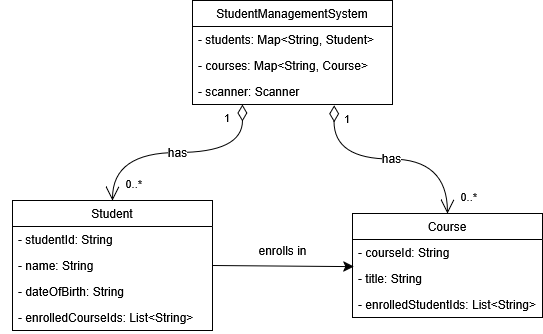

The diagram above was exported from draw.io. Its source (the exported page's mxGraphModel, read from the mxfile embedded in the PNG):
<mxGraphModel dx="482" dy="584" grid="1" gridSize="10" guides="1" tooltips="1" connect="1" arrows="1" fold="1" page="1" pageScale="1" pageWidth="850" pageHeight="1100" math="0" shadow="0">
  <root>
    <mxCell id="0" />
    <mxCell id="1" parent="0" />
    <mxCell id="EkGTD4egbcHreWRHQEOM-1" parent="1" style="swimlane;fontStyle=0;childLayout=stackLayout;horizontal=1;startSize=26;fillColor=none;horizontalStack=0;resizeParent=1;resizeParentMax=0;resizeLast=0;collapsible=1;marginBottom=0;whiteSpace=wrap;html=1;" value="Student" vertex="1">
      <mxGeometry height="130" width="200" x="60" y="280" as="geometry" />
    </mxCell>
    <mxCell id="EkGTD4egbcHreWRHQEOM-2" parent="EkGTD4egbcHreWRHQEOM-1" style="text;strokeColor=none;fillColor=none;align=left;verticalAlign=top;spacingLeft=4;spacingRight=4;overflow=hidden;rotatable=0;points=[[0,0.5],[1,0.5]];portConstraint=eastwest;whiteSpace=wrap;html=1;" value="- studentId: String" vertex="1">
      <mxGeometry height="26" width="200" y="26" as="geometry" />
    </mxCell>
    <mxCell id="EkGTD4egbcHreWRHQEOM-3" parent="EkGTD4egbcHreWRHQEOM-1" style="text;strokeColor=none;fillColor=none;align=left;verticalAlign=top;spacingLeft=4;spacingRight=4;overflow=hidden;rotatable=0;points=[[0,0.5],[1,0.5]];portConstraint=eastwest;whiteSpace=wrap;html=1;" value="&lt;div&gt;- name: String&lt;/div&gt;&lt;div&gt;&lt;br&gt;&lt;/div&gt;" vertex="1">
      <mxGeometry height="26" width="200" y="52" as="geometry" />
    </mxCell>
    <mxCell id="EkGTD4egbcHreWRHQEOM-4" parent="EkGTD4egbcHreWRHQEOM-1" style="text;strokeColor=none;fillColor=none;align=left;verticalAlign=top;spacingLeft=4;spacingRight=4;overflow=hidden;rotatable=0;points=[[0,0.5],[1,0.5]];portConstraint=eastwest;whiteSpace=wrap;html=1;" value="&lt;div&gt;- dateOfBirth: String&lt;/div&gt;" vertex="1">
      <mxGeometry height="26" width="200" y="78" as="geometry" />
    </mxCell>
    <mxCell id="EkGTD4egbcHreWRHQEOM-23" parent="EkGTD4egbcHreWRHQEOM-1" style="text;strokeColor=none;fillColor=none;align=left;verticalAlign=top;spacingLeft=4;spacingRight=4;overflow=hidden;rotatable=0;points=[[0,0.5],[1,0.5]];portConstraint=eastwest;whiteSpace=wrap;html=1;" value="&lt;div&gt;- enrolledCourseIds: List&amp;lt;String&amp;gt;&amp;nbsp;&amp;nbsp;&lt;/div&gt;" vertex="1">
      <mxGeometry height="26" width="200" y="104" as="geometry" />
    </mxCell>
    <mxCell id="EkGTD4egbcHreWRHQEOM-5" parent="1" style="swimlane;fontStyle=0;childLayout=stackLayout;horizontal=1;startSize=26;fillColor=none;horizontalStack=0;resizeParent=1;resizeParentMax=0;resizeLast=0;collapsible=1;marginBottom=0;whiteSpace=wrap;html=1;" value="Course" vertex="1">
      <mxGeometry height="104" width="190" x="400" y="293" as="geometry" />
    </mxCell>
    <mxCell id="EkGTD4egbcHreWRHQEOM-6" parent="EkGTD4egbcHreWRHQEOM-5" style="text;strokeColor=none;fillColor=none;align=left;verticalAlign=top;spacingLeft=4;spacingRight=4;overflow=hidden;rotatable=0;points=[[0,0.5],[1,0.5]];portConstraint=eastwest;whiteSpace=wrap;html=1;" value="- courseId: String" vertex="1">
      <mxGeometry height="26" width="190" y="26" as="geometry" />
    </mxCell>
    <mxCell id="EkGTD4egbcHreWRHQEOM-7" parent="EkGTD4egbcHreWRHQEOM-5" style="text;strokeColor=none;fillColor=none;align=left;verticalAlign=top;spacingLeft=4;spacingRight=4;overflow=hidden;rotatable=0;points=[[0,0.5],[1,0.5]];portConstraint=eastwest;whiteSpace=wrap;html=1;" value="- title: String&amp;nbsp;" vertex="1">
      <mxGeometry height="26" width="190" y="52" as="geometry" />
    </mxCell>
    <mxCell id="EkGTD4egbcHreWRHQEOM-8" parent="EkGTD4egbcHreWRHQEOM-5" style="text;strokeColor=none;fillColor=none;align=left;verticalAlign=top;spacingLeft=4;spacingRight=4;overflow=hidden;rotatable=0;points=[[0,0.5],[1,0.5]];portConstraint=eastwest;whiteSpace=wrap;html=1;" value="- enrolledStudentIds: List&amp;lt;String&amp;gt;" vertex="1">
      <mxGeometry height="26" width="190" y="78" as="geometry" />
    </mxCell>
    <mxCell id="EkGTD4egbcHreWRHQEOM-9" parent="1" style="swimlane;fontStyle=0;childLayout=stackLayout;horizontal=1;startSize=26;fillColor=none;horizontalStack=0;resizeParent=1;resizeParentMax=0;resizeLast=0;collapsible=1;marginBottom=0;whiteSpace=wrap;html=1;" value="StudentManagementSystem" vertex="1">
      <mxGeometry height="104" width="200" x="240" y="80" as="geometry" />
    </mxCell>
    <mxCell id="EkGTD4egbcHreWRHQEOM-10" parent="EkGTD4egbcHreWRHQEOM-9" style="text;strokeColor=none;fillColor=none;align=left;verticalAlign=top;spacingLeft=4;spacingRight=4;overflow=hidden;rotatable=0;points=[[0,0.5],[1,0.5]];portConstraint=eastwest;whiteSpace=wrap;html=1;" value="- students: Map&amp;lt;String, Student&amp;gt;&amp;nbsp;&amp;nbsp;" vertex="1">
      <mxGeometry height="26" width="200" y="26" as="geometry" />
    </mxCell>
    <mxCell id="EkGTD4egbcHreWRHQEOM-11" parent="EkGTD4egbcHreWRHQEOM-9" style="text;strokeColor=none;fillColor=none;align=left;verticalAlign=top;spacingLeft=4;spacingRight=4;overflow=hidden;rotatable=0;points=[[0,0.5],[1,0.5]];portConstraint=eastwest;whiteSpace=wrap;html=1;" value="- courses: Map&amp;lt;String, Course&amp;gt;&amp;nbsp;&amp;nbsp;" vertex="1">
      <mxGeometry height="26" width="200" y="52" as="geometry" />
    </mxCell>
    <mxCell id="EkGTD4egbcHreWRHQEOM-12" parent="EkGTD4egbcHreWRHQEOM-9" style="text;strokeColor=none;fillColor=none;align=left;verticalAlign=top;spacingLeft=4;spacingRight=4;overflow=hidden;rotatable=0;points=[[0,0.5],[1,0.5]];portConstraint=eastwest;whiteSpace=wrap;html=1;" value="- scanner: Scanner&amp;nbsp;" vertex="1">
      <mxGeometry height="26" width="200" y="78" as="geometry" />
    </mxCell>
    <mxCell id="EkGTD4egbcHreWRHQEOM-24" edge="1" parent="1" style="edgeStyle=none;curved=1;rounded=0;orthogonalLoop=1;jettySize=auto;html=1;exitX=0.75;exitY=0;exitDx=0;exitDy=0;fontSize=12;startSize=8;endSize=8;">
      <mxGeometry relative="1" as="geometry">
        <mxPoint x="57.5" y="106" as="sourcePoint" />
        <mxPoint x="57.5" y="106" as="targetPoint" />
      </mxGeometry>
    </mxCell>
    <mxCell id="EkGTD4egbcHreWRHQEOM-37" edge="1" parent="1" source="EkGTD4egbcHreWRHQEOM-9" style="endArrow=open;html=1;endSize=12;startArrow=diamondThin;startSize=14;startFill=0;edgeStyle=orthogonalEdgeStyle;rounded=0;fontSize=12;curved=1;entryX=0.5;entryY=0;entryDx=0;entryDy=0;exitX=0.25;exitY=1;exitDx=0;exitDy=0;" target="EkGTD4egbcHreWRHQEOM-1" value="has">
      <mxGeometry relative="1" as="geometry">
        <mxPoint x="270" y="230" as="sourcePoint" />
        <mxPoint x="370" y="490" as="targetPoint" />
      </mxGeometry>
    </mxCell>
    <mxCell id="EkGTD4egbcHreWRHQEOM-38" connectable="0" parent="EkGTD4egbcHreWRHQEOM-37" style="edgeLabel;resizable=0;html=1;align=left;verticalAlign=top;" value="1" vertex="1">
      <mxGeometry relative="1" x="-1" as="geometry">
        <mxPoint x="-20" as="offset" />
      </mxGeometry>
    </mxCell>
    <mxCell id="EkGTD4egbcHreWRHQEOM-39" connectable="0" parent="EkGTD4egbcHreWRHQEOM-37" style="edgeLabel;resizable=0;html=1;align=right;verticalAlign=top;" value="0..*" vertex="1">
      <mxGeometry relative="1" x="1" as="geometry">
        <mxPoint x="30" y="-30" as="offset" />
      </mxGeometry>
    </mxCell>
    <mxCell id="EkGTD4egbcHreWRHQEOM-40" edge="1" parent="1" source="EkGTD4egbcHreWRHQEOM-12" style="endArrow=open;html=1;endSize=12;startArrow=diamondThin;startSize=14;startFill=0;edgeStyle=orthogonalEdgeStyle;rounded=0;fontSize=12;curved=1;entryX=0.5;entryY=0;entryDx=0;entryDy=0;exitX=0.708;exitY=1.029;exitDx=0;exitDy=0;exitPerimeter=0;" target="EkGTD4egbcHreWRHQEOM-5" value="has">
      <mxGeometry relative="1" as="geometry">
        <mxPoint x="490" y="230" as="sourcePoint" />
        <mxPoint x="360" y="326" as="targetPoint" />
      </mxGeometry>
    </mxCell>
    <mxCell id="EkGTD4egbcHreWRHQEOM-41" connectable="0" parent="EkGTD4egbcHreWRHQEOM-40" style="edgeLabel;resizable=0;html=1;align=left;verticalAlign=top;" value="1" vertex="1">
      <mxGeometry relative="1" x="-1" as="geometry">
        <mxPoint x="8" as="offset" />
      </mxGeometry>
    </mxCell>
    <mxCell id="EkGTD4egbcHreWRHQEOM-42" connectable="0" parent="EkGTD4egbcHreWRHQEOM-40" style="edgeLabel;resizable=0;html=1;align=right;verticalAlign=top;" value="0..*" vertex="1">
      <mxGeometry relative="1" x="1" as="geometry">
        <mxPoint x="30" y="-30" as="offset" />
      </mxGeometry>
    </mxCell>
    <mxCell id="EkGTD4egbcHreWRHQEOM-48" edge="1" parent="1" source="EkGTD4egbcHreWRHQEOM-1" style="edgeStyle=none;curved=1;rounded=0;orthogonalLoop=1;jettySize=auto;exitX=1;exitY=0.5;exitDx=0;exitDy=0;entryX=0.007;entryY=0.044;entryDx=0;entryDy=0;entryPerimeter=0;fontSize=12;startSize=8;endSize=8;endArrow=classic;endFill=1;html=1;" target="EkGTD4egbcHreWRHQEOM-7" value="enrolls in">
      <mxGeometry relative="1" x="-0.0112" y="16" as="geometry">
        <mxPoint as="offset" />
      </mxGeometry>
    </mxCell>
  </root>
</mxGraphModel>